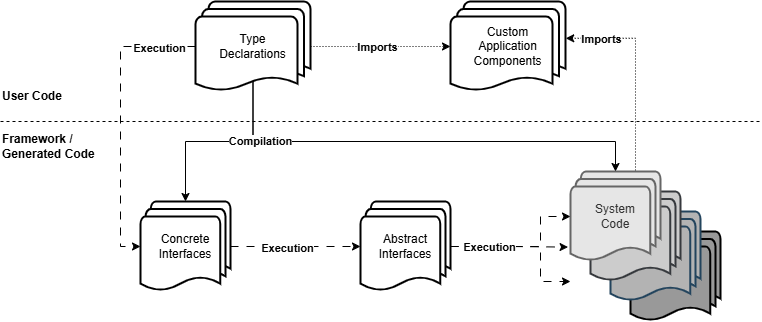

The diagram above was exported from draw.io. Its source (the exported page's mxGraphModel, read from the mxfile embedded in the PNG):
<mxGraphModel dx="1556" dy="914" grid="1" gridSize="10" guides="1" tooltips="1" connect="1" arrows="1" fold="1" page="1" pageScale="1" pageWidth="827" pageHeight="1169" math="0" shadow="0">
  <root>
    <mxCell id="WIyWlLk6GJQsqaUBKTNV-0" />
    <mxCell id="WIyWlLk6GJQsqaUBKTNV-1" parent="WIyWlLk6GJQsqaUBKTNV-0" />
    <mxCell id="FvplIEidIQX1j0pMbgv1-23" style="edgeStyle=orthogonalEdgeStyle;rounded=0;orthogonalLoop=1;jettySize=auto;html=1;entryX=1.002;entryY=0.409;entryDx=0;entryDy=0;entryPerimeter=0;exitX=0.5;exitY=0;exitDx=0;exitDy=0;exitPerimeter=0;dashed=1;dashPattern=1 2;" edge="1" parent="WIyWlLk6GJQsqaUBKTNV-1" source="4A0FfkUHaDma56LgH_Ze-15" target="FvplIEidIQX1j0pMbgv1-7">
      <mxGeometry relative="1" as="geometry">
        <mxPoint x="734" y="80" as="sourcePoint" />
      </mxGeometry>
    </mxCell>
    <mxCell id="FvplIEidIQX1j0pMbgv1-25" value="Imports" style="edgeLabel;html=1;align=center;verticalAlign=middle;resizable=0;points=[];fontStyle=1" vertex="1" connectable="0" parent="FvplIEidIQX1j0pMbgv1-23">
      <mxGeometry x="0.6827" y="1" relative="1" as="geometry">
        <mxPoint as="offset" />
      </mxGeometry>
    </mxCell>
    <mxCell id="FvplIEidIQX1j0pMbgv1-0" value="" style="edgeStyle=orthogonalEdgeStyle;rounded=0;orthogonalLoop=1;jettySize=auto;html=1;fontStyle=1;entryX=0.5;entryY=0;entryDx=0;entryDy=0;entryPerimeter=0;exitX=0.5;exitY=0.88;exitDx=0;exitDy=0;exitPerimeter=0;" edge="1" parent="WIyWlLk6GJQsqaUBKTNV-1" source="7JJDr3OllKFloPaCVMNs-0" target="FvplIEidIQX1j0pMbgv1-1">
      <mxGeometry relative="1" as="geometry">
        <mxPoint x="204" y="10" as="targetPoint" />
        <mxPoint x="287" y="120" as="sourcePoint" />
        <Array as="points">
          <mxPoint x="287" y="160" />
          <mxPoint x="219" y="160" />
        </Array>
      </mxGeometry>
    </mxCell>
    <mxCell id="7JJDr3OllKFloPaCVMNs-0" value="Type&lt;div&gt;Declarations&lt;/div&gt;" style="strokeWidth=2;html=1;shape=mxgraph.flowchart.multi-document;whiteSpace=wrap;spacing=2;fontSize=12;" parent="WIyWlLk6GJQsqaUBKTNV-1" vertex="1">
      <mxGeometry x="229" y="20" width="115" height="90" as="geometry" />
    </mxCell>
    <mxCell id="FvplIEidIQX1j0pMbgv1-1" value="Concrete&lt;div&gt;Interfaces&lt;/div&gt;" style="strokeWidth=2;html=1;shape=mxgraph.flowchart.multi-document;whiteSpace=wrap;spacing=2;fontSize=12;" vertex="1" parent="WIyWlLk6GJQsqaUBKTNV-1">
      <mxGeometry x="174" y="220" width="90" height="90" as="geometry" />
    </mxCell>
    <mxCell id="FvplIEidIQX1j0pMbgv1-2" value="Abstract&lt;div&gt;Interfaces&lt;/div&gt;" style="strokeWidth=2;html=1;shape=mxgraph.flowchart.multi-document;whiteSpace=wrap;spacing=2;fontSize=12;" vertex="1" parent="WIyWlLk6GJQsqaUBKTNV-1">
      <mxGeometry x="394" y="220" width="90" height="90" as="geometry" />
    </mxCell>
    <mxCell id="FvplIEidIQX1j0pMbgv1-3" value="" style="group" vertex="1" connectable="0" parent="WIyWlLk6GJQsqaUBKTNV-1">
      <mxGeometry x="604" y="190" width="150" height="150" as="geometry" />
    </mxCell>
    <mxCell id="4A0FfkUHaDma56LgH_Ze-17" value="System&lt;div&gt;Code&lt;/div&gt;" style="strokeWidth=2;html=1;shape=mxgraph.flowchart.multi-document;whiteSpace=wrap;fillColor=#999999;" parent="FvplIEidIQX1j0pMbgv1-3" vertex="1">
      <mxGeometry x="60" y="60" width="90" height="90" as="geometry" />
    </mxCell>
    <mxCell id="4A0FfkUHaDma56LgH_Ze-16" value="System&lt;div&gt;Code&lt;/div&gt;" style="strokeWidth=2;html=1;shape=mxgraph.flowchart.multi-document;whiteSpace=wrap;fillColor=#B3B3B3;strokeColor=#23445d;" parent="FvplIEidIQX1j0pMbgv1-3" vertex="1">
      <mxGeometry x="40" y="40" width="90" height="90" as="geometry" />
    </mxCell>
    <mxCell id="4A0FfkUHaDma56LgH_Ze-15" value="System&lt;div&gt;Code&lt;/div&gt;" style="strokeWidth=2;html=1;shape=mxgraph.flowchart.multi-document;whiteSpace=wrap;fillColor=#CCCCCC;strokeColor=#36393d;" parent="FvplIEidIQX1j0pMbgv1-3" vertex="1">
      <mxGeometry x="20" y="20" width="90" height="90" as="geometry" />
    </mxCell>
    <mxCell id="4A0FfkUHaDma56LgH_Ze-14" value="System&lt;div&gt;Code&lt;/div&gt;" style="strokeWidth=2;html=1;shape=mxgraph.flowchart.multi-document;whiteSpace=wrap;fillColor=#E6E6E6;fontColor=#333333;strokeColor=#666666;" parent="FvplIEidIQX1j0pMbgv1-3" vertex="1">
      <mxGeometry width="90" height="90" as="geometry" />
    </mxCell>
    <mxCell id="FvplIEidIQX1j0pMbgv1-5" value="" style="endArrow=none;dashed=1;html=1;rounded=0;" edge="1" parent="WIyWlLk6GJQsqaUBKTNV-1">
      <mxGeometry width="50" height="50" relative="1" as="geometry">
        <mxPoint x="34" y="140" as="sourcePoint" />
        <mxPoint x="794" y="140" as="targetPoint" />
      </mxGeometry>
    </mxCell>
    <mxCell id="FvplIEidIQX1j0pMbgv1-7" value="Custom&lt;div&gt;Application&lt;/div&gt;&lt;div&gt;Components&lt;/div&gt;" style="strokeWidth=2;html=1;shape=mxgraph.flowchart.multi-document;whiteSpace=wrap;spacing=2;fontSize=12;" vertex="1" parent="WIyWlLk6GJQsqaUBKTNV-1">
      <mxGeometry x="484" y="20" width="115" height="90" as="geometry" />
    </mxCell>
    <mxCell id="FvplIEidIQX1j0pMbgv1-8" value="User Code" style="text;html=1;align=left;verticalAlign=middle;whiteSpace=wrap;rounded=0;fontStyle=1" vertex="1" parent="WIyWlLk6GJQsqaUBKTNV-1">
      <mxGeometry x="34" y="100" width="90" height="30" as="geometry" />
    </mxCell>
    <mxCell id="FvplIEidIQX1j0pMbgv1-9" value="Framework /&lt;div&gt;Generated Code&lt;/div&gt;" style="text;html=1;align=left;verticalAlign=middle;whiteSpace=wrap;rounded=0;fontStyle=1" vertex="1" parent="WIyWlLk6GJQsqaUBKTNV-1">
      <mxGeometry x="34" y="150" width="170" height="30" as="geometry" />
    </mxCell>
    <mxCell id="FvplIEidIQX1j0pMbgv1-10" value="Compilation" style="edgeStyle=orthogonalEdgeStyle;rounded=0;orthogonalLoop=1;jettySize=auto;html=1;fontStyle=1;entryX=0.5;entryY=0;entryDx=0;entryDy=0;entryPerimeter=0;exitX=0.5;exitY=0.88;exitDx=0;exitDy=0;exitPerimeter=0;" edge="1" parent="WIyWlLk6GJQsqaUBKTNV-1" source="7JJDr3OllKFloPaCVMNs-0" target="4A0FfkUHaDma56LgH_Ze-14">
      <mxGeometry x="-0.6985" relative="1" as="geometry">
        <mxPoint x="214" y="265" as="targetPoint" />
        <mxPoint x="314" y="130" as="sourcePoint" />
        <Array as="points">
          <mxPoint x="287" y="160" />
          <mxPoint x="649" y="160" />
        </Array>
        <mxPoint as="offset" />
      </mxGeometry>
    </mxCell>
    <mxCell id="FvplIEidIQX1j0pMbgv1-11" style="edgeStyle=orthogonalEdgeStyle;rounded=0;orthogonalLoop=1;jettySize=auto;html=1;exitX=1;exitY=0.5;exitDx=0;exitDy=0;exitPerimeter=0;entryX=0;entryY=0.5;entryDx=0;entryDy=0;entryPerimeter=0;dashed=1;dashPattern=8 8;" edge="1" parent="WIyWlLk6GJQsqaUBKTNV-1" source="FvplIEidIQX1j0pMbgv1-1" target="FvplIEidIQX1j0pMbgv1-2">
      <mxGeometry relative="1" as="geometry" />
    </mxCell>
    <mxCell id="FvplIEidIQX1j0pMbgv1-12" value="Execution" style="edgeLabel;html=1;align=center;verticalAlign=middle;resizable=0;points=[];fontStyle=1" vertex="1" connectable="0" parent="FvplIEidIQX1j0pMbgv1-11">
      <mxGeometry x="-0.1387" y="-1" relative="1" as="geometry">
        <mxPoint as="offset" />
      </mxGeometry>
    </mxCell>
    <mxCell id="FvplIEidIQX1j0pMbgv1-13" style="edgeStyle=orthogonalEdgeStyle;rounded=0;orthogonalLoop=1;jettySize=auto;html=1;exitX=1;exitY=0.5;exitDx=0;exitDy=0;exitPerimeter=0;entryX=0;entryY=0.5;entryDx=0;entryDy=0;entryPerimeter=0;dashed=1;dashPattern=8 8;" edge="1" parent="WIyWlLk6GJQsqaUBKTNV-1" source="FvplIEidIQX1j0pMbgv1-2" target="4A0FfkUHaDma56LgH_Ze-14">
      <mxGeometry relative="1" as="geometry">
        <Array as="points">
          <mxPoint x="574" y="265" />
          <mxPoint x="574" y="235" />
        </Array>
      </mxGeometry>
    </mxCell>
    <mxCell id="FvplIEidIQX1j0pMbgv1-16" style="edgeStyle=orthogonalEdgeStyle;rounded=0;orthogonalLoop=1;jettySize=auto;html=1;exitX=1;exitY=0.5;exitDx=0;exitDy=0;exitPerimeter=0;dashed=1;dashPattern=8 8;" edge="1" parent="WIyWlLk6GJQsqaUBKTNV-1" source="FvplIEidIQX1j0pMbgv1-2">
      <mxGeometry relative="1" as="geometry">
        <mxPoint x="494" y="275" as="sourcePoint" />
        <mxPoint x="604" y="300" as="targetPoint" />
        <Array as="points">
          <mxPoint x="574" y="265" />
          <mxPoint x="574" y="300" />
          <mxPoint x="604" y="300" />
        </Array>
      </mxGeometry>
    </mxCell>
    <mxCell id="FvplIEidIQX1j0pMbgv1-17" style="edgeStyle=orthogonalEdgeStyle;rounded=0;orthogonalLoop=1;jettySize=auto;html=1;exitX=1;exitY=0.5;exitDx=0;exitDy=0;exitPerimeter=0;entryX=-0.027;entryY=0.84;entryDx=0;entryDy=0;entryPerimeter=0;dashed=1;dashPattern=8 8;" edge="1" parent="WIyWlLk6GJQsqaUBKTNV-1" source="FvplIEidIQX1j0pMbgv1-2" target="4A0FfkUHaDma56LgH_Ze-14">
      <mxGeometry relative="1" as="geometry" />
    </mxCell>
    <mxCell id="FvplIEidIQX1j0pMbgv1-19" value="Execution" style="edgeLabel;html=1;align=center;verticalAlign=middle;resizable=0;points=[];fontStyle=1" vertex="1" connectable="0" parent="FvplIEidIQX1j0pMbgv1-17">
      <mxGeometry x="-0.3636" relative="1" as="geometry">
        <mxPoint as="offset" />
      </mxGeometry>
    </mxCell>
    <mxCell id="FvplIEidIQX1j0pMbgv1-20" style="edgeStyle=orthogonalEdgeStyle;rounded=0;orthogonalLoop=1;jettySize=auto;html=1;exitX=0;exitY=0.5;exitDx=0;exitDy=0;exitPerimeter=0;entryX=0;entryY=0.5;entryDx=0;entryDy=0;entryPerimeter=0;dashed=1;dashPattern=8 8;" edge="1" parent="WIyWlLk6GJQsqaUBKTNV-1" source="7JJDr3OllKFloPaCVMNs-0" target="FvplIEidIQX1j0pMbgv1-1">
      <mxGeometry relative="1" as="geometry">
        <Array as="points">
          <mxPoint x="154" y="65" />
          <mxPoint x="154" y="265" />
        </Array>
      </mxGeometry>
    </mxCell>
    <mxCell id="FvplIEidIQX1j0pMbgv1-21" value="Execution" style="edgeLabel;html=1;align=center;verticalAlign=middle;resizable=0;points=[];fontStyle=1" vertex="1" connectable="0" parent="FvplIEidIQX1j0pMbgv1-20">
      <mxGeometry x="-0.7464" y="1" relative="1" as="geometry">
        <mxPoint as="offset" />
      </mxGeometry>
    </mxCell>
    <mxCell id="FvplIEidIQX1j0pMbgv1-22" style="edgeStyle=orthogonalEdgeStyle;rounded=0;orthogonalLoop=1;jettySize=auto;html=1;exitX=1;exitY=0.5;exitDx=0;exitDy=0;exitPerimeter=0;entryX=0;entryY=0.5;entryDx=0;entryDy=0;entryPerimeter=0;dashed=1;dashPattern=1 2;" edge="1" parent="WIyWlLk6GJQsqaUBKTNV-1" source="7JJDr3OllKFloPaCVMNs-0" target="FvplIEidIQX1j0pMbgv1-7">
      <mxGeometry relative="1" as="geometry" />
    </mxCell>
    <mxCell id="FvplIEidIQX1j0pMbgv1-24" value="Imports" style="edgeLabel;html=1;align=center;verticalAlign=middle;resizable=0;points=[];fontStyle=1" vertex="1" connectable="0" parent="FvplIEidIQX1j0pMbgv1-22">
      <mxGeometry x="-0.0629" relative="1" as="geometry">
        <mxPoint as="offset" />
      </mxGeometry>
    </mxCell>
  </root>
</mxGraphModel>